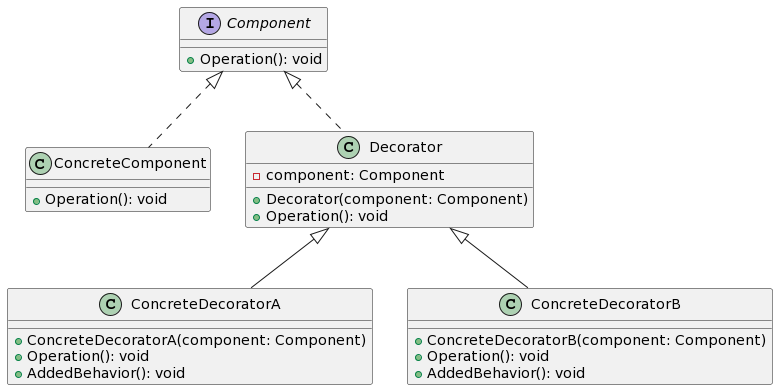

The diagram above was rendered by PlantUML. Its source (embedded in the PNG):
@startuml
interface Component {
  + Operation(): void
}

class ConcreteComponent {
  + Operation(): void
}

class Decorator {
  - component: Component
  + Decorator(component: Component)
  + Operation(): void
}

class ConcreteDecoratorA {
  + ConcreteDecoratorA(component: Component)
  + Operation(): void
  + AddedBehavior(): void
}

class ConcreteDecoratorB {
  + ConcreteDecoratorB(component: Component)
  + Operation(): void
  + AddedBehavior(): void
}

Component <|.. ConcreteComponent
Component <|.. Decorator
Decorator <|-- ConcreteDecoratorA
Decorator <|-- ConcreteDecoratorB
@enduml